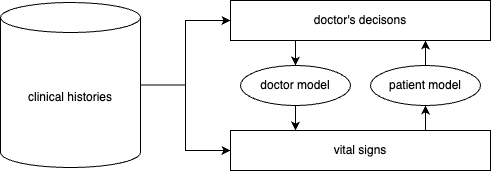

The diagram above was exported from draw.io. Its source (the exported page's mxGraphModel, read from the mxfile embedded in the PNG):
<mxGraphModel dx="2069" dy="730" grid="1" gridSize="10" guides="1" tooltips="1" connect="1" arrows="1" fold="1" page="1" pageScale="1" pageWidth="827" pageHeight="1169" math="0" shadow="0">
  <root>
    <mxCell id="0" />
    <mxCell id="1" parent="0" />
    <mxCell id="xMQf2wadGB1ezih--ALW-31" style="edgeStyle=orthogonalEdgeStyle;rounded=0;orthogonalLoop=1;jettySize=auto;html=1;" parent="1" source="Z1tSfRbVNoR0hswspwls-4" target="xMQf2wadGB1ezih--ALW-23" edge="1">
      <mxGeometry relative="1" as="geometry" />
    </mxCell>
    <mxCell id="xMQf2wadGB1ezih--ALW-32" style="edgeStyle=orthogonalEdgeStyle;rounded=0;orthogonalLoop=1;jettySize=auto;html=1;entryX=0;entryY=0.5;entryDx=0;entryDy=0;" parent="1" source="Z1tSfRbVNoR0hswspwls-4" target="xMQf2wadGB1ezih--ALW-24" edge="1">
      <mxGeometry relative="1" as="geometry" />
    </mxCell>
    <mxCell id="Z1tSfRbVNoR0hswspwls-4" value="clinical histories" style="shape=cylinder3;whiteSpace=wrap;html=1;boundedLbl=1;backgroundOutline=1;size=15;" parent="1" vertex="1">
      <mxGeometry x="-350" y="522" width="140" height="165" as="geometry" />
    </mxCell>
    <mxCell id="xMQf2wadGB1ezih--ALW-10" value="doctor model" style="ellipse;whiteSpace=wrap;html=1;" parent="1" vertex="1">
      <mxGeometry x="-110" y="585" width="110" height="40" as="geometry" />
    </mxCell>
    <mxCell id="xMQf2wadGB1ezih--ALW-30" style="edgeStyle=orthogonalEdgeStyle;rounded=0;orthogonalLoop=1;jettySize=auto;html=1;entryX=0.75;entryY=1;entryDx=0;entryDy=0;" parent="1" source="xMQf2wadGB1ezih--ALW-11" target="xMQf2wadGB1ezih--ALW-23" edge="1">
      <mxGeometry relative="1" as="geometry" />
    </mxCell>
    <mxCell id="xMQf2wadGB1ezih--ALW-11" value="patient model" style="ellipse;whiteSpace=wrap;html=1;" parent="1" vertex="1">
      <mxGeometry x="20" y="585" width="110" height="40" as="geometry" />
    </mxCell>
    <mxCell id="xMQf2wadGB1ezih--ALW-25" style="edgeStyle=orthogonalEdgeStyle;rounded=0;orthogonalLoop=1;jettySize=auto;html=1;entryX=0.5;entryY=0;entryDx=0;entryDy=0;exitX=0.25;exitY=1;exitDx=0;exitDy=0;" parent="1" source="xMQf2wadGB1ezih--ALW-23" target="xMQf2wadGB1ezih--ALW-10" edge="1">
      <mxGeometry relative="1" as="geometry" />
    </mxCell>
    <mxCell id="xMQf2wadGB1ezih--ALW-23" value="doctor's decisons" style="rounded=0;whiteSpace=wrap;html=1;" parent="1" vertex="1">
      <mxGeometry x="-120" y="520" width="260" height="40" as="geometry" />
    </mxCell>
    <mxCell id="xMQf2wadGB1ezih--ALW-29" style="edgeStyle=orthogonalEdgeStyle;rounded=0;orthogonalLoop=1;jettySize=auto;html=1;exitX=0.75;exitY=0;exitDx=0;exitDy=0;entryX=0.5;entryY=1;entryDx=0;entryDy=0;" parent="1" source="xMQf2wadGB1ezih--ALW-24" target="xMQf2wadGB1ezih--ALW-11" edge="1">
      <mxGeometry relative="1" as="geometry" />
    </mxCell>
    <mxCell id="xMQf2wadGB1ezih--ALW-24" value="vital signs" style="rounded=0;whiteSpace=wrap;html=1;" parent="1" vertex="1">
      <mxGeometry x="-120" y="650" width="260" height="40" as="geometry" />
    </mxCell>
    <mxCell id="xMQf2wadGB1ezih--ALW-26" style="edgeStyle=orthogonalEdgeStyle;rounded=0;orthogonalLoop=1;jettySize=auto;html=1;entryX=0.25;entryY=0;entryDx=0;entryDy=0;" parent="1" source="xMQf2wadGB1ezih--ALW-10" target="xMQf2wadGB1ezih--ALW-24" edge="1">
      <mxGeometry relative="1" as="geometry" />
    </mxCell>
  </root>
</mxGraphModel>